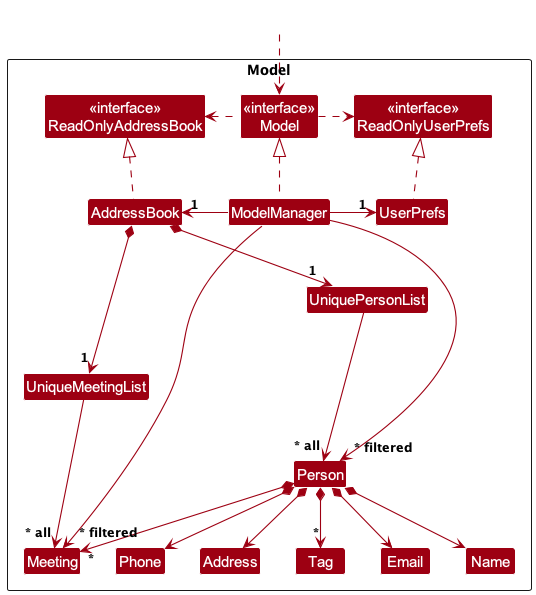

The diagram above was rendered by PlantUML. Its source (embedded in the PNG):
@startuml
!include style.puml
skinparam arrowThickness 1.1
skinparam arrowColor MODEL_COLOR
skinparam classBackgroundColor MODEL_COLOR

Package Model as ModelPackage <<Rectangle>>{
Class "<<interface>>\nReadOnlyAddressBook" as ReadOnlyAddressBook
Class "<<interface>>\nReadOnlyUserPrefs" as ReadOnlyUserPrefs
Class "<<interface>>\nModel" as Model
Class AddressBook
Class ModelManager
Class UserPrefs

Class UniquePersonList
Class Person
Class UniqueMeetingList
Class Meeting
Class Address
Class Email
Class Name
Class Phone
Class Tag

Class I #FFFFFF
}

Class HiddenOutside #FFFFFF
HiddenOutside ..> Model

AddressBook .up.|> ReadOnlyAddressBook

ModelManager .up.|> Model
Model .right.> ReadOnlyUserPrefs
Model .left.> ReadOnlyAddressBook
ModelManager -left-> "1" AddressBook
ModelManager -right-> "1" UserPrefs
UserPrefs .up.|> ReadOnlyUserPrefs

AddressBook *--> "1" UniquePersonList
UniquePersonList --> "~* all" Person
Person *--> Name
Person *--> Phone
Person *--> Email
Person *--> Address
Person *--> "*" Tag
Person *--> "*" Meeting

AddressBook *--> "1" UniqueMeetingList
UniqueMeetingList --> "~* all" Meeting

Person -[hidden]up--> I
UniquePersonList -[hidden]right-> I

Name -[hidden]right-> Phone
Phone -[hidden]right-> Address
Address -[hidden]right-> Email

ModelManager --> "~* filtered" Person
ModelManager --> "~* filtered" Meeting
@enduml